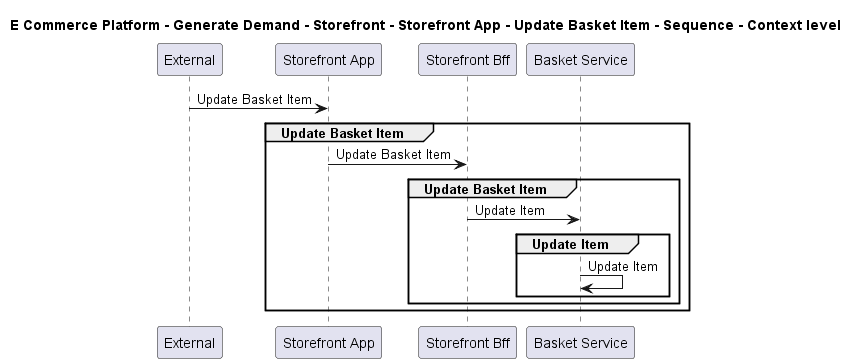

The diagram above was rendered by PlantUML. Its source (embedded in the PNG):
@startuml

title E Commerce Platform - Generate Demand - Storefront - Storefront App - Update Basket Item - Sequence - Context level

participant "External" as C4InterFlow.SoftwareSystems.ExternalSystem
participant "Storefront App" as ECommercePlatform.GenerateDemand.Storefront.SoftwareSystems.StorefrontApp
participant "Storefront Bff" as ECommercePlatform.GenerateDemand.Storefront.SoftwareSystems.StorefrontBff
participant "Basket Service" as ECommercePlatform.GenerateDemand.Basket.SoftwareSystems.BasketService

C4InterFlow.SoftwareSystems.ExternalSystem -> ECommercePlatform.GenerateDemand.Storefront.SoftwareSystems.StorefrontApp : Update Basket Item
group Update Basket Item
ECommercePlatform.GenerateDemand.Storefront.SoftwareSystems.StorefrontApp -> ECommercePlatform.GenerateDemand.Storefront.SoftwareSystems.StorefrontBff : Update Basket Item
group Update Basket Item
ECommercePlatform.GenerateDemand.Storefront.SoftwareSystems.StorefrontBff -> ECommercePlatform.GenerateDemand.Basket.SoftwareSystems.BasketService : Update Item
group Update Item
ECommercePlatform.GenerateDemand.Basket.SoftwareSystems.BasketService -> ECommercePlatform.GenerateDemand.Basket.SoftwareSystems.BasketService : Update Item
end
end
end


@enduml